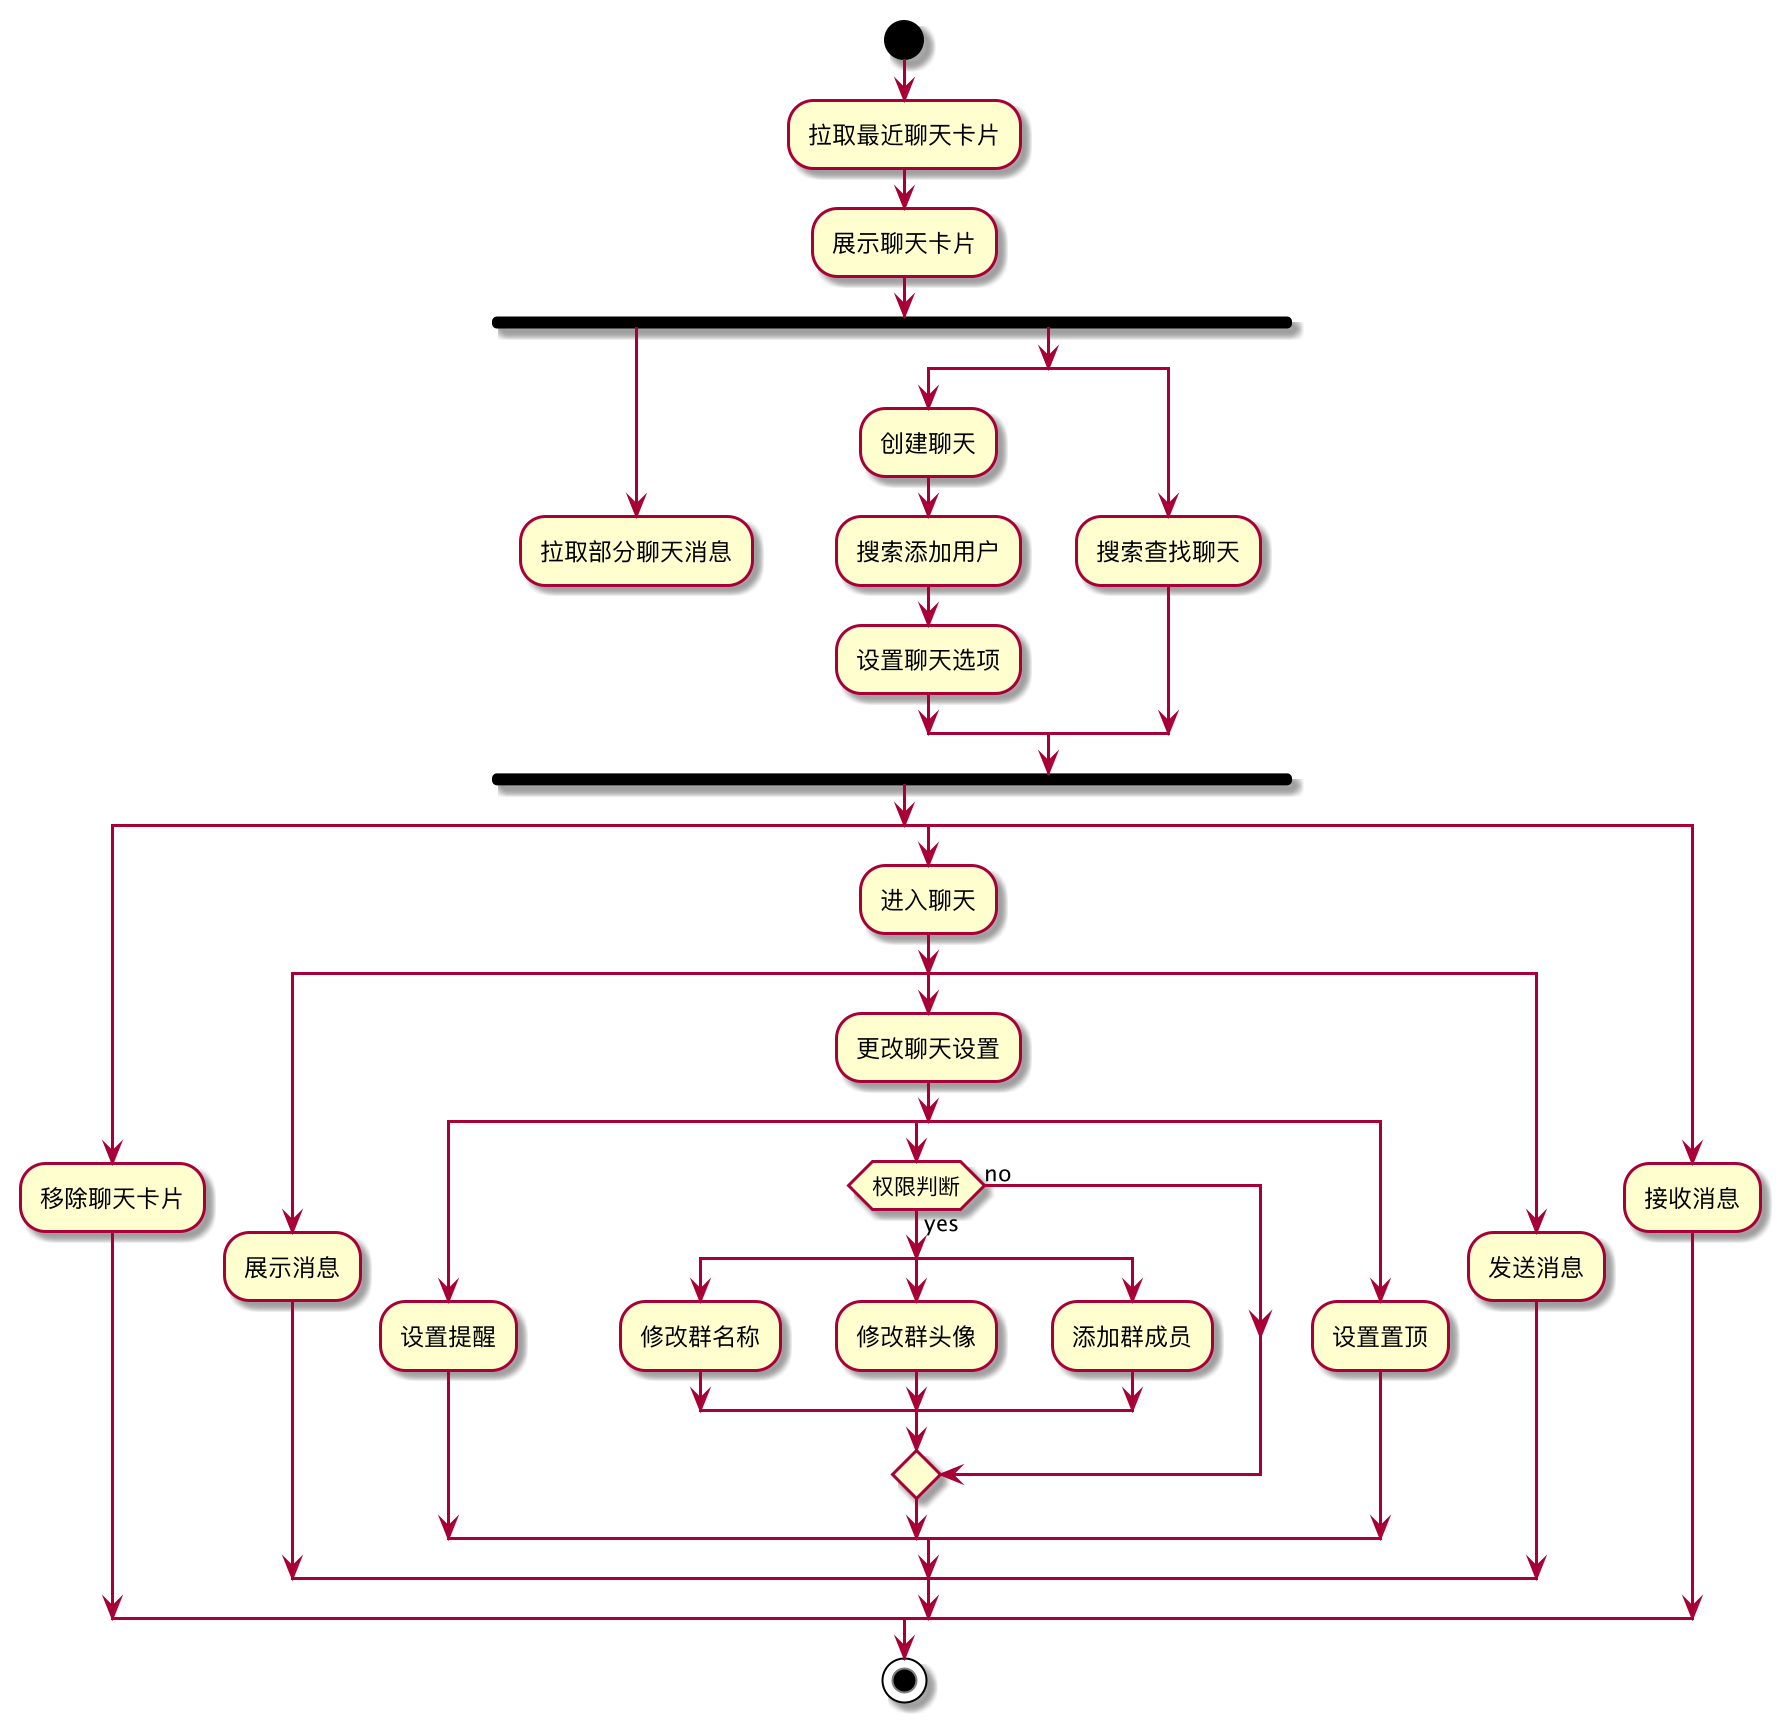

The diagram above was rendered by PlantUML. Its source (embedded in the PNG):
@startuml
start

:拉取最近聊天卡片;
:展示聊天卡片;
fork
    :拉取部分聊天消息;
    detach
fork again
    split
        :创建聊天;
        :搜索添加用户;
        :设置聊天选项;
    split again
        :搜索查找聊天;
    end split
end fork

split
    :移除聊天卡片;
split again
    :进入聊天;
    split
        :展示消息;
    split again
        :更改聊天设置;
        split
            :设置提醒;
        split again
            if (权限判断) then (yes)
                split
                    :修改群名称;
                split again
                    :修改群头像;
                split again
                    :添加群成员;
                end split
            else (no)
            endif
        split again
            :设置置顶;
        end split
    split again
        :发送消息;
    end split
split again
    :接收消息;
end split

stop
@enduml